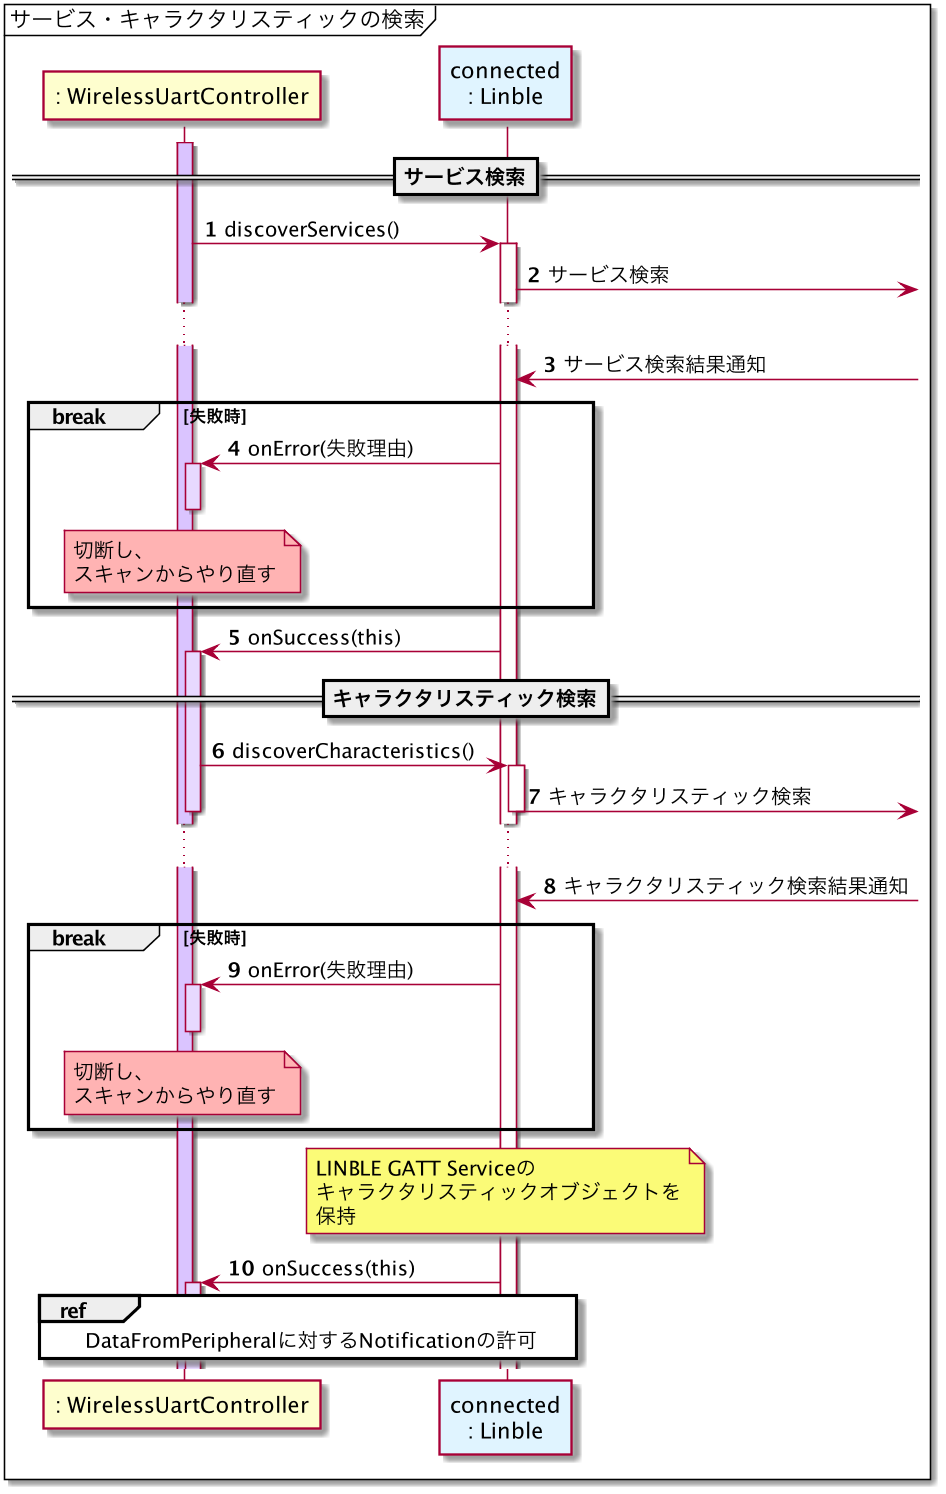

The diagram above was rendered by PlantUML. Its source (embedded in the PNG):
@startuml sequence_discover_services_and_characteristics
skinparamlocked dpi 150

mainframe サービス・キャラクタリスティックの検索

participant ": WirelessUartController" as WirelessUartController
participant "connected\n: Linble" as Linble #e0f4ff

autonumber

==サービス検索==

activate WirelessUartController #dac4ff
WirelessUartController -> Linble: discoverServices()
activate Linble
Linble ->]: サービス検索

...

Linble <-]: サービス検索結果通知

break 失敗時

WirelessUartController <- Linble: onError(失敗理由)
activate WirelessUartController #e7d9ff
note over WirelessUartController #ffb3b3: 切断し、\nスキャンからやり直す
deactivate WirelessUartController


end

WirelessUartController <- Linble: onSuccess(this)
activate WirelessUartController #e7d9ff

==キャラクタリスティック検索==

WirelessUartController -> Linble: discoverCharacteristics()
activate Linble
Linble ->]: キャラクタリスティック検索
deactivate WirelessUartController

deactivate Linble

...

Linble <-]: キャラクタリスティック検索結果通知

break 失敗時

WirelessUartController <- Linble: onError(失敗理由)
activate WirelessUartController #e7d9ff
note over WirelessUartController #ffb3b3: 切断し、\nスキャンからやり直す
deactivate WirelessUartController

end

note over Linble: LINBLE GATT Serviceの\nキャラクタリスティックオブジェクトを\n保持

WirelessUartController <- Linble: onSuccess(this)
activate WirelessUartController #e7d9ff

ref over WirelessUartController, Linble: DataFromPeripheralに対するNotificationの許可

@enduml